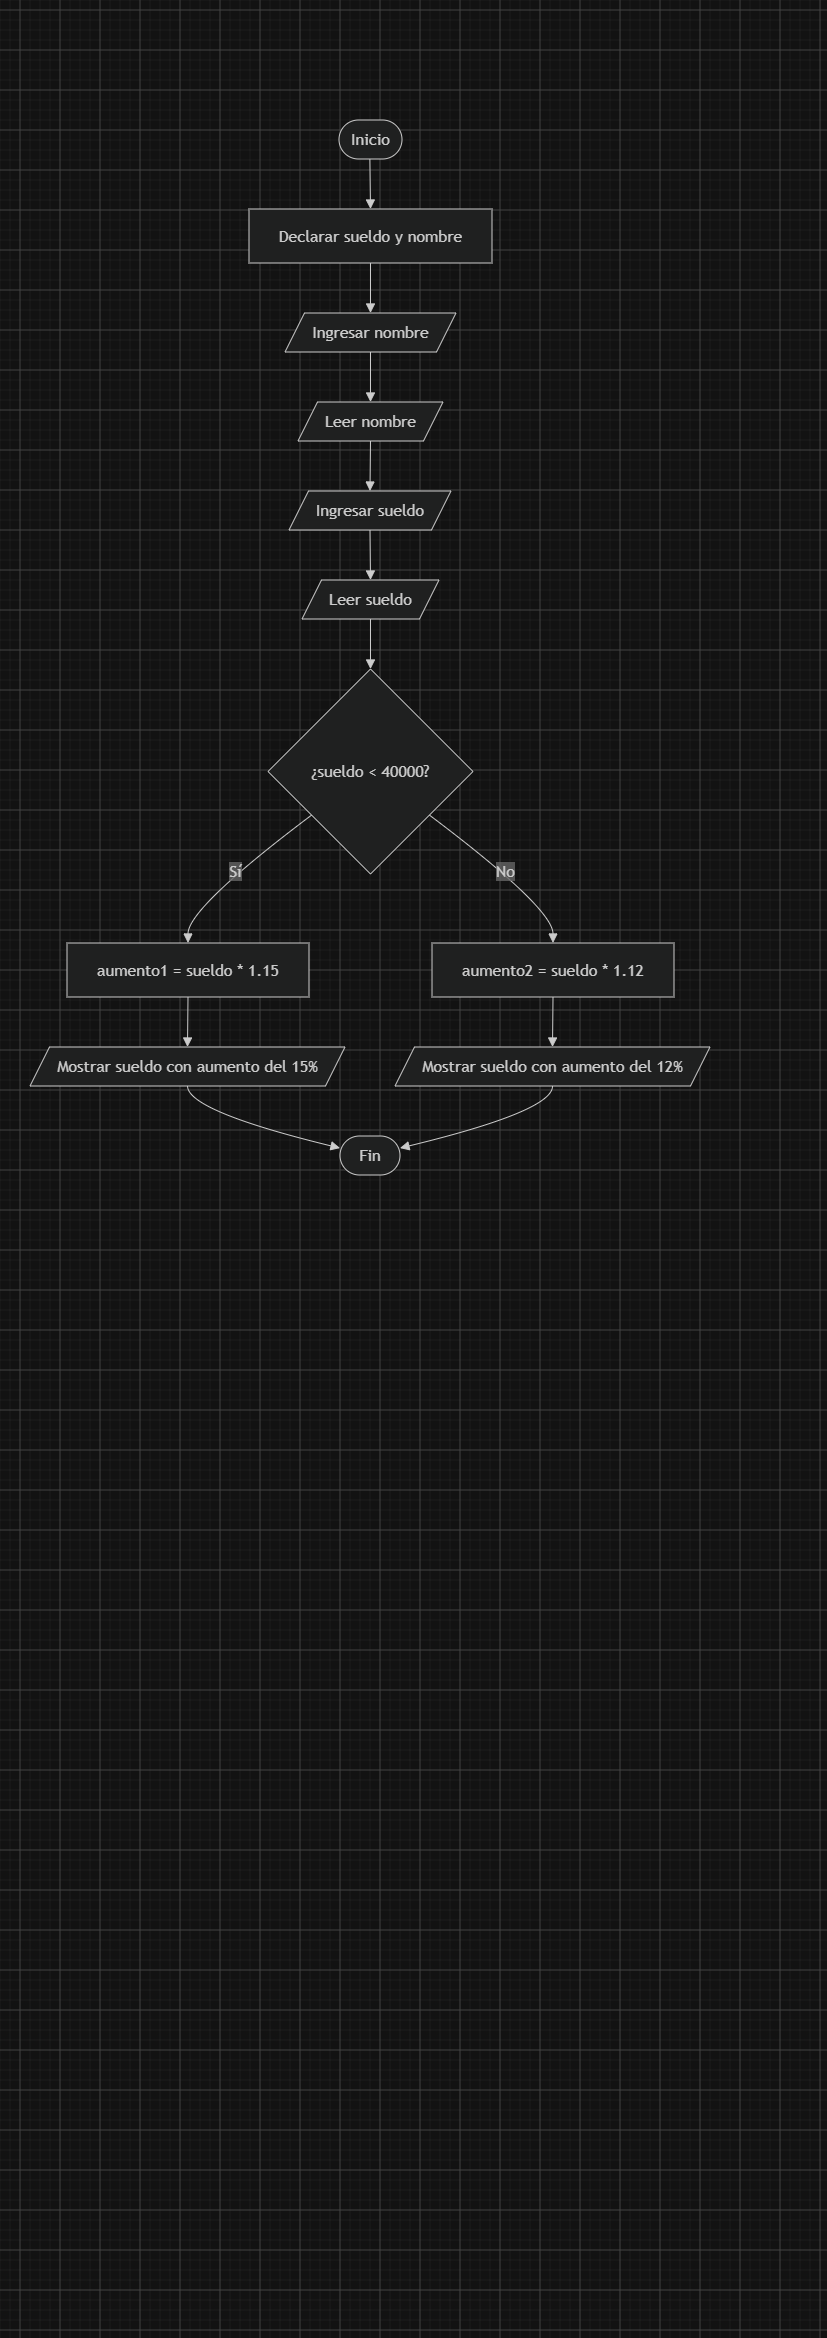

The diagram above was exported from draw.io. Its source (the exported page's mxGraphModel, read from the mxfile embedded in the PNG):
<mxGraphModel dx="1168" dy="1141" grid="1" gridSize="10" guides="1" tooltips="1" connect="1" arrows="1" fold="1" page="1" pageScale="1" pageWidth="827" pageHeight="1169" math="0" shadow="0">
  <root>
    <mxCell id="0" />
    <mxCell id="1" parent="0" />
    <UserObject label="" mermaidData="{&#10;  &quot;data&quot;: &quot;flowchart TD\n    A([Inicio]) --&gt; B[Declarar sueldo y nombre]\n    B --&gt; C[/Ingresar nombre/]\n    C --&gt; D[/Leer nombre/]\n    D --&gt; E[/Ingresar sueldo/]\n    E --&gt; F[/Leer sueldo/]\n    F --&gt; G{¿sueldo &lt; 40000?}\n    \n    G --&gt;|Sí| H[aumento1 = sueldo * 1.15]\n    H --&gt; I[/Mostrar sueldo con aumento del 15%/]\n    \n    G --&gt;|No| J[aumento2 = sueldo * 1.12]\n    J --&gt; K[/Mostrar sueldo con aumento del 12%/]\n    \n    I --&gt; L([Fin])\n    K --&gt; L&quot;,&#10;  &quot;config&quot;: null&#10;}" id="HW5TM9IfpvOsSmmr9B6j-1">
      <mxCell connectable="0" parent="1" style="group;transparentBounds=1;editIcon=1;lockedGroup=0;groupPadding=10;" vertex="1">
        <mxGeometry as="geometry" />
      </mxCell>
    </UserObject>
    <UserObject label="Inicio" mermaidId="n:A" mermaidBaseStyle="html=1;rounded=1;whiteSpace=wrap;arcSize=50;strokeWidth=1;fillColor=light-dark(#ECECFF,#1f2020);strokeColor=light-dark(#9370DB,#cccccc);fontColor=light-dark(#333333,#cccccc);fontFamily=Trebuchet MS,Verdana,Arial,sans-serif;fontSize=16;" mermaidBaseValue="Inicio" id="HW5TM9IfpvOsSmmr9B6j-2">
      <mxCell parent="HW5TM9IfpvOsSmmr9B6j-1" style="html=1;rounded=1;whiteSpace=wrap;arcSize=50;strokeWidth=1;fillColor=light-dark(#ECECFF,#1f2020);strokeColor=light-dark(#9370DB,#cccccc);fontColor=light-dark(#333333,#cccccc);fontFamily=Trebuchet MS,Verdana,Arial,sans-serif;fontSize=16;" vertex="1">
        <mxGeometry height="39" width="63" x="339" y="120" as="geometry" />
      </mxCell>
    </UserObject>
    <UserObject label="Declarar sueldo y nombre" mermaidId="n:B" mermaidBaseStyle="html=1;whiteSpace=wrap;strokeWidth=1;fillColor=light-dark(#ECECFF,#1f2020);strokeColor=light-dark(#9370DB,#cccccc);fontColor=light-dark(#333333,#cccccc);fontFamily=Trebuchet MS,Verdana,Arial,sans-serif;fontSize=16;" mermaidBaseValue="Declarar sueldo y nombre" id="HW5TM9IfpvOsSmmr9B6j-3">
      <mxCell parent="HW5TM9IfpvOsSmmr9B6j-1" style="html=1;whiteSpace=wrap;strokeWidth=1;fillColor=light-dark(#ECECFF,#1f2020);strokeColor=light-dark(#9370DB,#cccccc);fontColor=light-dark(#333333,#cccccc);fontFamily=Trebuchet MS,Verdana,Arial,sans-serif;fontSize=16;" vertex="1">
        <mxGeometry height="54" width="243" x="249" y="209" as="geometry" />
      </mxCell>
    </UserObject>
    <UserObject label="Ingresar nombre" mermaidId="n:C" mermaidBaseStyle="html=1;shape=parallelogram;perimeter=parallelogramPerimeter;fixedSize=1;size=19.5;strokeWidth=1;whiteSpace=wrap;fillColor=light-dark(#ECECFF,#1f2020);strokeColor=light-dark(#9370DB,#cccccc);fontColor=light-dark(#333333,#cccccc);fontFamily=Trebuchet MS,Verdana,Arial,sans-serif;fontSize=16;" mermaidBaseValue="Ingresar nombre" id="HW5TM9IfpvOsSmmr9B6j-4">
      <mxCell parent="HW5TM9IfpvOsSmmr9B6j-1" style="html=1;shape=parallelogram;perimeter=parallelogramPerimeter;fixedSize=1;size=19.5;strokeWidth=1;whiteSpace=wrap;fillColor=light-dark(#ECECFF,#1f2020);strokeColor=light-dark(#9370DB,#cccccc);fontColor=light-dark(#333333,#cccccc);fontFamily=Trebuchet MS,Verdana,Arial,sans-serif;fontSize=16;" vertex="1">
        <mxGeometry height="39" width="171" x="285" y="313" as="geometry" />
      </mxCell>
    </UserObject>
    <UserObject label="Leer nombre" mermaidId="n:D" mermaidBaseStyle="html=1;shape=parallelogram;perimeter=parallelogramPerimeter;fixedSize=1;size=19.5;strokeWidth=1;whiteSpace=wrap;fillColor=light-dark(#ECECFF,#1f2020);strokeColor=light-dark(#9370DB,#cccccc);fontColor=light-dark(#333333,#cccccc);fontFamily=Trebuchet MS,Verdana,Arial,sans-serif;fontSize=16;" mermaidBaseValue="Leer nombre" id="HW5TM9IfpvOsSmmr9B6j-5">
      <mxCell parent="HW5TM9IfpvOsSmmr9B6j-1" style="html=1;shape=parallelogram;perimeter=parallelogramPerimeter;fixedSize=1;size=19.5;strokeWidth=1;whiteSpace=wrap;fillColor=light-dark(#ECECFF,#1f2020);strokeColor=light-dark(#9370DB,#cccccc);fontColor=light-dark(#333333,#cccccc);fontFamily=Trebuchet MS,Verdana,Arial,sans-serif;fontSize=16;" vertex="1">
        <mxGeometry height="39" width="145" x="298" y="402" as="geometry" />
      </mxCell>
    </UserObject>
    <UserObject label="Ingresar sueldo" mermaidId="n:E" mermaidBaseStyle="html=1;shape=parallelogram;perimeter=parallelogramPerimeter;fixedSize=1;size=19.5;strokeWidth=1;whiteSpace=wrap;fillColor=light-dark(#ECECFF,#1f2020);strokeColor=light-dark(#9370DB,#cccccc);fontColor=light-dark(#333333,#cccccc);fontFamily=Trebuchet MS,Verdana,Arial,sans-serif;fontSize=16;" mermaidBaseValue="Ingresar sueldo" id="HW5TM9IfpvOsSmmr9B6j-6">
      <mxCell parent="HW5TM9IfpvOsSmmr9B6j-1" style="html=1;shape=parallelogram;perimeter=parallelogramPerimeter;fixedSize=1;size=19.5;strokeWidth=1;whiteSpace=wrap;fillColor=light-dark(#ECECFF,#1f2020);strokeColor=light-dark(#9370DB,#cccccc);fontColor=light-dark(#333333,#cccccc);fontFamily=Trebuchet MS,Verdana,Arial,sans-serif;fontSize=16;" vertex="1">
        <mxGeometry height="39" width="162" x="289" y="491" as="geometry" />
      </mxCell>
    </UserObject>
    <UserObject label="Leer sueldo" mermaidId="n:F" mermaidBaseStyle="html=1;shape=parallelogram;perimeter=parallelogramPerimeter;fixedSize=1;size=19.5;strokeWidth=1;whiteSpace=wrap;fillColor=light-dark(#ECECFF,#1f2020);strokeColor=light-dark(#9370DB,#cccccc);fontColor=light-dark(#333333,#cccccc);fontFamily=Trebuchet MS,Verdana,Arial,sans-serif;fontSize=16;" mermaidBaseValue="Leer sueldo" id="HW5TM9IfpvOsSmmr9B6j-7">
      <mxCell parent="HW5TM9IfpvOsSmmr9B6j-1" style="html=1;shape=parallelogram;perimeter=parallelogramPerimeter;fixedSize=1;size=19.5;strokeWidth=1;whiteSpace=wrap;fillColor=light-dark(#ECECFF,#1f2020);strokeColor=light-dark(#9370DB,#cccccc);fontColor=light-dark(#333333,#cccccc);fontFamily=Trebuchet MS,Verdana,Arial,sans-serif;fontSize=16;" vertex="1">
        <mxGeometry height="39" width="137" x="302" y="580" as="geometry" />
      </mxCell>
    </UserObject>
    <UserObject label="¿sueldo &lt; 40000?" mermaidId="n:G" mermaidBaseStyle="rhombus;html=1;strokeWidth=1;whiteSpace=wrap;fillColor=light-dark(#ECECFF,#1f2020);strokeColor=light-dark(#9370DB,#cccccc);fontColor=light-dark(#333333,#cccccc);fontFamily=Trebuchet MS,Verdana,Arial,sans-serif;fontSize=16;" mermaidBaseValue="¿sueldo &lt; 40000?" id="HW5TM9IfpvOsSmmr9B6j-8">
      <mxCell parent="HW5TM9IfpvOsSmmr9B6j-1" style="rhombus;html=1;strokeWidth=1;whiteSpace=wrap;fillColor=light-dark(#ECECFF,#1f2020);strokeColor=light-dark(#9370DB,#cccccc);fontColor=light-dark(#333333,#cccccc);fontFamily=Trebuchet MS,Verdana,Arial,sans-serif;fontSize=16;" vertex="1">
        <mxGeometry height="205" width="205" x="268" y="669" as="geometry" />
      </mxCell>
    </UserObject>
    <UserObject label="aumento1 = sueldo * 1.15" mermaidId="n:H" mermaidBaseStyle="html=1;whiteSpace=wrap;strokeWidth=1;fillColor=light-dark(#ECECFF,#1f2020);strokeColor=light-dark(#9370DB,#cccccc);fontColor=light-dark(#333333,#cccccc);fontFamily=Trebuchet MS,Verdana,Arial,sans-serif;fontSize=16;" mermaidBaseValue="aumento1 = sueldo * 1.15" id="HW5TM9IfpvOsSmmr9B6j-9">
      <mxCell parent="HW5TM9IfpvOsSmmr9B6j-1" style="html=1;whiteSpace=wrap;strokeWidth=1;fillColor=light-dark(#ECECFF,#1f2020);strokeColor=light-dark(#9370DB,#cccccc);fontColor=light-dark(#333333,#cccccc);fontFamily=Trebuchet MS,Verdana,Arial,sans-serif;fontSize=16;" vertex="1">
        <mxGeometry height="54" width="242" x="67" y="943" as="geometry" />
      </mxCell>
    </UserObject>
    <UserObject label="Mostrar sueldo con aumento del 15%" mermaidId="n:I" mermaidBaseStyle="html=1;shape=parallelogram;perimeter=parallelogramPerimeter;fixedSize=1;size=19.5;strokeWidth=1;whiteSpace=wrap;fillColor=light-dark(#ECECFF,#1f2020);strokeColor=light-dark(#9370DB,#cccccc);fontColor=light-dark(#333333,#cccccc);fontFamily=Trebuchet MS,Verdana,Arial,sans-serif;fontSize=16;" mermaidBaseValue="Mostrar sueldo con aumento del 15%" id="HW5TM9IfpvOsSmmr9B6j-10">
      <mxCell parent="HW5TM9IfpvOsSmmr9B6j-1" style="html=1;shape=parallelogram;perimeter=parallelogramPerimeter;fixedSize=1;size=19.5;strokeWidth=1;whiteSpace=wrap;fillColor=light-dark(#ECECFF,#1f2020);strokeColor=light-dark(#9370DB,#cccccc);fontColor=light-dark(#333333,#cccccc);fontFamily=Trebuchet MS,Verdana,Arial,sans-serif;fontSize=16;" vertex="1">
        <mxGeometry height="39" width="315" x="30" y="1047" as="geometry" />
      </mxCell>
    </UserObject>
    <UserObject label="aumento2 = sueldo * 1.12" mermaidId="n:J" mermaidBaseStyle="html=1;whiteSpace=wrap;strokeWidth=1;fillColor=light-dark(#ECECFF,#1f2020);strokeColor=light-dark(#9370DB,#cccccc);fontColor=light-dark(#333333,#cccccc);fontFamily=Trebuchet MS,Verdana,Arial,sans-serif;fontSize=16;" mermaidBaseValue="aumento2 = sueldo * 1.12" id="HW5TM9IfpvOsSmmr9B6j-11">
      <mxCell parent="HW5TM9IfpvOsSmmr9B6j-1" style="html=1;whiteSpace=wrap;strokeWidth=1;fillColor=light-dark(#ECECFF,#1f2020);strokeColor=light-dark(#9370DB,#cccccc);fontColor=light-dark(#333333,#cccccc);fontFamily=Trebuchet MS,Verdana,Arial,sans-serif;fontSize=16;" vertex="1">
        <mxGeometry height="54" width="242" x="432" y="943" as="geometry" />
      </mxCell>
    </UserObject>
    <UserObject label="Mostrar sueldo con aumento del 12%" mermaidId="n:K" mermaidBaseStyle="html=1;shape=parallelogram;perimeter=parallelogramPerimeter;fixedSize=1;size=19.5;strokeWidth=1;whiteSpace=wrap;fillColor=light-dark(#ECECFF,#1f2020);strokeColor=light-dark(#9370DB,#cccccc);fontColor=light-dark(#333333,#cccccc);fontFamily=Trebuchet MS,Verdana,Arial,sans-serif;fontSize=16;" mermaidBaseValue="Mostrar sueldo con aumento del 12%" id="HW5TM9IfpvOsSmmr9B6j-12">
      <mxCell parent="HW5TM9IfpvOsSmmr9B6j-1" style="html=1;shape=parallelogram;perimeter=parallelogramPerimeter;fixedSize=1;size=19.5;strokeWidth=1;whiteSpace=wrap;fillColor=light-dark(#ECECFF,#1f2020);strokeColor=light-dark(#9370DB,#cccccc);fontColor=light-dark(#333333,#cccccc);fontFamily=Trebuchet MS,Verdana,Arial,sans-serif;fontSize=16;" vertex="1">
        <mxGeometry height="39" width="315" x="395" y="1047" as="geometry" />
      </mxCell>
    </UserObject>
    <UserObject label="Fin" mermaidId="n:L" mermaidBaseStyle="html=1;rounded=1;whiteSpace=wrap;arcSize=50;strokeWidth=1;fillColor=light-dark(#ECECFF,#1f2020);strokeColor=light-dark(#9370DB,#cccccc);fontColor=light-dark(#333333,#cccccc);fontFamily=Trebuchet MS,Verdana,Arial,sans-serif;fontSize=16;" mermaidBaseValue="Fin" id="HW5TM9IfpvOsSmmr9B6j-13">
      <mxCell parent="HW5TM9IfpvOsSmmr9B6j-1" style="html=1;rounded=1;whiteSpace=wrap;arcSize=50;strokeWidth=1;fillColor=light-dark(#ECECFF,#1f2020);strokeColor=light-dark(#9370DB,#cccccc);fontColor=light-dark(#333333,#cccccc);fontFamily=Trebuchet MS,Verdana,Arial,sans-serif;fontSize=16;" vertex="1">
        <mxGeometry height="39" width="60" x="340" y="1136" as="geometry" />
      </mxCell>
    </UserObject>
    <UserObject label="" mermaidId="e:A-&gt;B#0" mermaidBaseStyle="curved=1;startArrow=none;endArrow=block;endSize=7;strokeColor=light-dark(#333333,#cccccc);exitX=0.49;exitY=1;entryX=0.5;entryY=0;" mermaidBaseValue="" id="HW5TM9IfpvOsSmmr9B6j-14">
      <mxCell edge="1" parent="HW5TM9IfpvOsSmmr9B6j-1" source="HW5TM9IfpvOsSmmr9B6j-2" style="curved=1;startArrow=none;endArrow=block;endSize=7;strokeColor=light-dark(#333333,#cccccc);exitX=0.49;exitY=1;entryX=0.5;entryY=0;rounded=0;" target="HW5TM9IfpvOsSmmr9B6j-3">
        <mxGeometry relative="1" as="geometry">
          <Array as="points" />
        </mxGeometry>
      </mxCell>
    </UserObject>
    <UserObject label="" mermaidId="e:B-&gt;C#0" mermaidBaseStyle="curved=1;startArrow=none;endArrow=block;endSize=7;strokeColor=light-dark(#333333,#cccccc);exitX=0.5;exitY=1;entryX=0.5;entryY=0;" mermaidBaseValue="" id="HW5TM9IfpvOsSmmr9B6j-15">
      <mxCell edge="1" parent="HW5TM9IfpvOsSmmr9B6j-1" source="HW5TM9IfpvOsSmmr9B6j-3" style="curved=1;startArrow=none;endArrow=block;endSize=7;strokeColor=light-dark(#333333,#cccccc);exitX=0.5;exitY=1;entryX=0.5;entryY=0;rounded=0;" target="HW5TM9IfpvOsSmmr9B6j-4">
        <mxGeometry relative="1" as="geometry">
          <Array as="points" />
        </mxGeometry>
      </mxCell>
    </UserObject>
    <UserObject label="" mermaidId="e:C-&gt;D#0" mermaidBaseStyle="curved=1;startArrow=none;endArrow=block;endSize=7;strokeColor=light-dark(#333333,#cccccc);exitX=0.5;exitY=1;entryX=0.5;entryY=0;" mermaidBaseValue="" id="HW5TM9IfpvOsSmmr9B6j-16">
      <mxCell edge="1" parent="HW5TM9IfpvOsSmmr9B6j-1" source="HW5TM9IfpvOsSmmr9B6j-4" style="curved=1;startArrow=none;endArrow=block;endSize=7;strokeColor=light-dark(#333333,#cccccc);exitX=0.5;exitY=1;entryX=0.5;entryY=0;rounded=0;" target="HW5TM9IfpvOsSmmr9B6j-5">
        <mxGeometry relative="1" as="geometry">
          <Array as="points" />
        </mxGeometry>
      </mxCell>
    </UserObject>
    <UserObject label="" mermaidId="e:D-&gt;E#0" mermaidBaseStyle="curved=1;startArrow=none;endArrow=block;endSize=7;strokeColor=light-dark(#333333,#cccccc);exitX=0.5;exitY=1;entryX=0.5;entryY=0;" mermaidBaseValue="" id="HW5TM9IfpvOsSmmr9B6j-17">
      <mxCell edge="1" parent="HW5TM9IfpvOsSmmr9B6j-1" source="HW5TM9IfpvOsSmmr9B6j-5" style="curved=1;startArrow=none;endArrow=block;endSize=7;strokeColor=light-dark(#333333,#cccccc);exitX=0.5;exitY=1;entryX=0.5;entryY=0;rounded=0;" target="HW5TM9IfpvOsSmmr9B6j-6">
        <mxGeometry relative="1" as="geometry">
          <Array as="points" />
        </mxGeometry>
      </mxCell>
    </UserObject>
    <UserObject label="" mermaidId="e:E-&gt;F#0" mermaidBaseStyle="curved=1;startArrow=none;endArrow=block;endSize=7;strokeColor=light-dark(#333333,#cccccc);exitX=0.5;exitY=1;entryX=0.5;entryY=0;" mermaidBaseValue="" id="HW5TM9IfpvOsSmmr9B6j-18">
      <mxCell edge="1" parent="HW5TM9IfpvOsSmmr9B6j-1" source="HW5TM9IfpvOsSmmr9B6j-6" style="curved=1;startArrow=none;endArrow=block;endSize=7;strokeColor=light-dark(#333333,#cccccc);exitX=0.5;exitY=1;entryX=0.5;entryY=0;rounded=0;" target="HW5TM9IfpvOsSmmr9B6j-7">
        <mxGeometry relative="1" as="geometry">
          <Array as="points" />
        </mxGeometry>
      </mxCell>
    </UserObject>
    <UserObject label="" mermaidId="e:F-&gt;G#0" mermaidBaseStyle="curved=1;startArrow=none;endArrow=block;endSize=7;strokeColor=light-dark(#333333,#cccccc);exitX=0.5;exitY=1;entryX=0.5;entryY=0;" mermaidBaseValue="" id="HW5TM9IfpvOsSmmr9B6j-19">
      <mxCell edge="1" parent="HW5TM9IfpvOsSmmr9B6j-1" source="HW5TM9IfpvOsSmmr9B6j-7" style="curved=1;startArrow=none;endArrow=block;endSize=7;strokeColor=light-dark(#333333,#cccccc);exitX=0.5;exitY=1;entryX=0.5;entryY=0;rounded=0;" target="HW5TM9IfpvOsSmmr9B6j-8">
        <mxGeometry relative="1" as="geometry">
          <Array as="points" />
        </mxGeometry>
      </mxCell>
    </UserObject>
    <UserObject label="Sí" mermaidId="e:G-&gt;H#0" mermaidBaseStyle="curved=1;startArrow=none;endArrow=block;endSize=7;strokeColor=light-dark(#333333,#cccccc);html=1;fontSize=16;labelBackgroundColor=light-dark(#E8E8E88D,#2a2a2a8D);fontFamily=Trebuchet MS,Verdana,Arial,sans-serif;fontColor=light-dark(#333333,#cccccc);exitX=0;exitY=0.87;entryX=0.5;entryY=0;" mermaidBaseValue="Sí" id="HW5TM9IfpvOsSmmr9B6j-20">
      <mxCell edge="1" parent="HW5TM9IfpvOsSmmr9B6j-1" source="HW5TM9IfpvOsSmmr9B6j-8" style="curved=1;startArrow=none;endArrow=block;endSize=7;strokeColor=light-dark(#333333,#cccccc);html=1;fontSize=16;labelBackgroundColor=light-dark(#E8E8E88D,#2a2a2a8D);fontFamily=Trebuchet MS,Verdana,Arial,sans-serif;fontColor=light-dark(#333333,#cccccc);exitX=0;exitY=0.87;entryX=0.5;entryY=0;rounded=0;" target="HW5TM9IfpvOsSmmr9B6j-9">
        <mxGeometry relative="1" as="geometry">
          <Array as="points">
            <mxPoint x="188" y="908" />
          </Array>
        </mxGeometry>
      </mxCell>
    </UserObject>
    <UserObject label="" mermaidId="e:H-&gt;I#0" mermaidBaseStyle="curved=1;startArrow=none;endArrow=block;endSize=7;strokeColor=light-dark(#333333,#cccccc);exitX=0.5;exitY=1;entryX=0.5;entryY=0;" mermaidBaseValue="" id="HW5TM9IfpvOsSmmr9B6j-21">
      <mxCell edge="1" parent="HW5TM9IfpvOsSmmr9B6j-1" source="HW5TM9IfpvOsSmmr9B6j-9" style="curved=1;startArrow=none;endArrow=block;endSize=7;strokeColor=light-dark(#333333,#cccccc);exitX=0.5;exitY=1;entryX=0.5;entryY=0;rounded=0;" target="HW5TM9IfpvOsSmmr9B6j-10">
        <mxGeometry relative="1" as="geometry">
          <Array as="points" />
        </mxGeometry>
      </mxCell>
    </UserObject>
    <UserObject label="No" mermaidId="e:G-&gt;J#0" mermaidBaseStyle="curved=1;startArrow=none;endArrow=block;endSize=7;strokeColor=light-dark(#333333,#cccccc);html=1;fontSize=16;labelBackgroundColor=light-dark(#E8E8E88D,#2a2a2a8D);fontFamily=Trebuchet MS,Verdana,Arial,sans-serif;fontColor=light-dark(#333333,#cccccc);exitX=1;exitY=0.87;entryX=0.5;entryY=0;" mermaidBaseValue="No" id="HW5TM9IfpvOsSmmr9B6j-22">
      <mxCell edge="1" parent="HW5TM9IfpvOsSmmr9B6j-1" source="HW5TM9IfpvOsSmmr9B6j-8" style="curved=1;startArrow=none;endArrow=block;endSize=7;strokeColor=light-dark(#333333,#cccccc);html=1;fontSize=16;labelBackgroundColor=light-dark(#E8E8E88D,#2a2a2a8D);fontFamily=Trebuchet MS,Verdana,Arial,sans-serif;fontColor=light-dark(#333333,#cccccc);exitX=1;exitY=0.87;entryX=0.5;entryY=0;rounded=0;" target="HW5TM9IfpvOsSmmr9B6j-11">
        <mxGeometry relative="1" as="geometry">
          <Array as="points">
            <mxPoint x="553" y="908" />
          </Array>
        </mxGeometry>
      </mxCell>
    </UserObject>
    <UserObject label="" mermaidId="e:J-&gt;K#0" mermaidBaseStyle="curved=1;startArrow=none;endArrow=block;endSize=7;strokeColor=light-dark(#333333,#cccccc);exitX=0.5;exitY=1;entryX=0.5;entryY=0;" mermaidBaseValue="" id="HW5TM9IfpvOsSmmr9B6j-23">
      <mxCell edge="1" parent="HW5TM9IfpvOsSmmr9B6j-1" source="HW5TM9IfpvOsSmmr9B6j-11" style="curved=1;startArrow=none;endArrow=block;endSize=7;strokeColor=light-dark(#333333,#cccccc);exitX=0.5;exitY=1;entryX=0.5;entryY=0;rounded=0;" target="HW5TM9IfpvOsSmmr9B6j-12">
        <mxGeometry relative="1" as="geometry">
          <Array as="points" />
        </mxGeometry>
      </mxCell>
    </UserObject>
    <UserObject label="" mermaidId="e:I-&gt;L#0" mermaidBaseStyle="curved=1;startArrow=none;endArrow=block;endSize=7;strokeColor=light-dark(#333333,#cccccc);exitX=0.5;exitY=1;entryX=0;entryY=0.31;" mermaidBaseValue="" id="HW5TM9IfpvOsSmmr9B6j-24">
      <mxCell edge="1" parent="HW5TM9IfpvOsSmmr9B6j-1" source="HW5TM9IfpvOsSmmr9B6j-10" style="curved=1;startArrow=none;endArrow=block;endSize=7;strokeColor=light-dark(#333333,#cccccc);exitX=0.5;exitY=1;entryX=0;entryY=0.31;rounded=0;" target="HW5TM9IfpvOsSmmr9B6j-13">
        <mxGeometry relative="1" as="geometry">
          <Array as="points">
            <mxPoint x="188" y="1111" />
          </Array>
        </mxGeometry>
      </mxCell>
    </UserObject>
    <UserObject label="" mermaidId="e:K-&gt;L#0" mermaidBaseStyle="curved=1;startArrow=none;endArrow=block;endSize=7;strokeColor=light-dark(#333333,#cccccc);exitX=0.5;exitY=1;entryX=1;entryY=0.31;" mermaidBaseValue="" id="HW5TM9IfpvOsSmmr9B6j-25">
      <mxCell edge="1" parent="HW5TM9IfpvOsSmmr9B6j-1" source="HW5TM9IfpvOsSmmr9B6j-12" style="curved=1;startArrow=none;endArrow=block;endSize=7;strokeColor=light-dark(#333333,#cccccc);exitX=0.5;exitY=1;entryX=1;entryY=0.31;rounded=0;" target="HW5TM9IfpvOsSmmr9B6j-13">
        <mxGeometry relative="1" as="geometry">
          <Array as="points">
            <mxPoint x="553" y="1111" />
          </Array>
        </mxGeometry>
      </mxCell>
    </UserObject>
  </root>
</mxGraphModel>